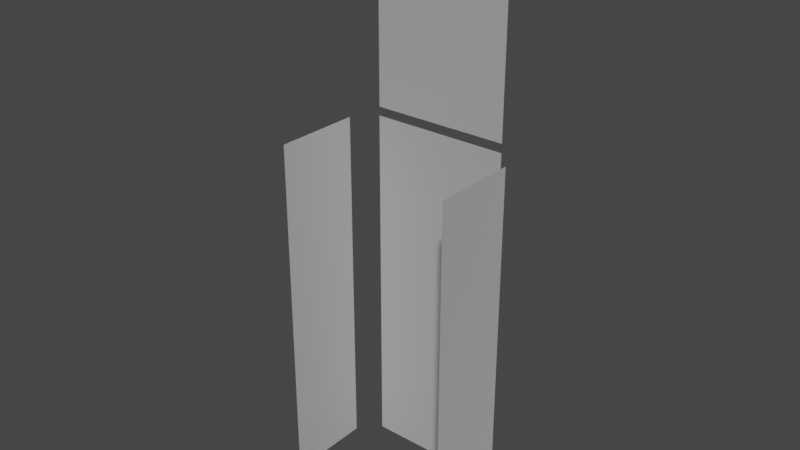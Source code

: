 # Source: szklo.blend  (saved by Blender 2.90.8; exported with 4.5.12 LTS)
import bpy
from mathutils import Matrix  # noqa: F401  (used for matrix-valued properties, if any)

bpy.ops.wm.read_factory_settings(use_empty=True)
scene = bpy.context.scene
scene.name = 'Scene'

# ---- collections
col_collection = bpy.data.collections.new('Collection'); scene.collection.children.link(col_collection)

# ---- materials (node trees are filled in below, after node groups)
mat_glass_001 = bpy.data.materials.new('Glass.001')
mat_glass_001.use_transparent_shadow = False
mat_glass_001.diffuse_color = (1.0, 1.0, 1.0, 1.0)
mat_glass_001.roughness = 0.8586
mat_glass_001.specular_intensity = 0.0
mat_glass_001.metallic = 1.0

# ---- material node trees
mat_glass_001.use_nodes = True; mat_glass_001.node_tree.nodes.clear()
_N = mat_glass_001.node_tree.nodes; _L = mat_glass_001.node_tree.links
n0 = _N.new('ShaderNodeBsdfPrincipled'); n0.name = 'Principled BSDF'; n0.location = (10, 300)
n0.distribution = 'GGX'
n0.subsurface_method = 'BURLEY'
n0.inputs[0].default_value = (1.0, 1.0, 1.0, 1.0)
n0.inputs[1].default_value = 1.0
n0.inputs[2].default_value = 0.8586
n0.inputs[3].default_value = 1.45
n0.inputs[13].default_value = 0.0
n0.inputs[27].default_value = (0.0, 0.0, 0.0, 1.0)
n0.inputs[28].default_value = 1.0
n1 = _N.new('ShaderNodeOutputMaterial'); n1.name = 'Material Output'; n1.location = (300, 300)
n2 = _N.new('ShaderNodeNormalMap'); n2.name = 'Normal Map'; n2.location = (-300, -300)
n2.label = 'Normal/Map'
_L.new(n0.outputs[0], n1.inputs[0])
_L.new(n2.outputs[0], n0.inputs[5])
n1.is_active_output = True

# ---- world
world_world = bpy.data.worlds.new('World'); scene.world = world_world
world_world.use_nodes = True; world_world.node_tree.nodes.clear()
_N = world_world.node_tree.nodes; _L = world_world.node_tree.links
n0 = _N.new('ShaderNodeOutputWorld'); n0.name = 'World Output'; n0.location = (300, 300)
n1 = _N.new('ShaderNodeBackground'); n1.name = 'Background'; n1.location = (10, 300)
n1.inputs[0].default_value = (0.05088, 0.05088, 0.05088, 1.0)
_L.new(n1.outputs[0], n0.inputs[0])
n0.is_active_output = True
world_world.color = (0.05088, 0.05088, 0.05088)
world_world.use_sun_shadow = False
world_world.sun_shadow_jitter_overblur = 0.0

# ---- meshes
me_003 = bpy.data.meshes.new('Меш.003')
me_003.from_pydata([(0.06188, -20.03, 8.396), (0.06187, 20.03, 8.396), (0.06188, -20.03, 51.9), (0.06188, 20.03, 51.9), (-1.498e-06, -20.03, -97.93), (-3.249e-06, 20.03, -97.93), (3.039e-06, -20.03, 5.858), (1.288e-06, 20.03, 5.858), (-5.932, 25.48, -97.93), (-30.87, 25.48, -97.93), (-5.932, 25.48, 5.858), (-30.87, 25.48, 5.858), (-5.932, -25.47, 5.858), (-5.932, -25.47, -97.93), (-30.87, -25.47, 5.858), (-30.87, -25.47, -97.93), (3.144e-06, -9.624, 65.87), (-1.393e-06, -16.66, 53.24), (-3.144e-06, 16.66, 53.24), (1.393e-06, 9.624, 65.87), (-2.268e-06, -9.916e-14, 53.24), (2.268e-06, 9.916e-14, 68.52), (8.757e-07, -14.39, 59.65), (-8.757e-07, 14.39, 59.65)], [], [(3, 2, 0), (3, 0, 1), (6, 4, 7), (7, 4, 5), (10, 9, 11), (9, 10, 8), (12, 15, 13), (15, 12, 14), (16, 20, 21), (20, 18, 23), (22, 17, 20), (23, 19, 20), (16, 22, 20), (19, 21, 20)])
me_003.polygons.foreach_set('use_smooth', [True] * 14)
_uv = me_003.uv_layers.new(name='UVChannel_1')
_uv.uv.foreach_set('vector', [0.9995, 0.3318, 0.6944, 0.3318, 0.6944, 0.0005, 0.9995, 0.3318, 0.6944, 0.0005, 0.9995, 0.0005, 0.0005, 0.791, 0.0005, 0.0005, 0.3056, 0.791, 0.3056, 0.791, 0.0005, 0.0005, 0.3056, 0.0005, 0.5014, 0.791, 0.6913, 0.0005, 0.6913, 0.791, 0.6913, 0.0005, 0.5014, 0.791, 0.5014, 0.0005, 0.4983, 0.791, 0.3084, 0.0005, 0.4983, 0.0005, 0.3084, 0.0005, 0.4983, 0.791, 0.3084, 0.791, 0.05244, 0.8899, 0.1273, 0.795, 0.1254, 0.9114, 0.1273, 0.795, 0.2542, 0.7971, 0.2361, 0.8457, 0.01692, 0.842, 0.0005, 0.7929, 0.1273, 0.795, 0.2361, 0.8457, 0.199, 0.8924, 0.1273, 0.795, 0.05244, 0.8899, 0.01692, 0.842, 0.1273, 0.795, 0.199, 0.8924, 0.1254, 0.9114, 0.1273, 0.795])
me_003.materials.append(mat_glass_001)
me_003.use_remesh_fix_poles = True
me_003.use_remesh_preserve_attributes = False
me_003.use_mirror_vertex_groups = False
me_003.update()
me_003.normals_split_custom_set([tuple(v) for v in zip(*[iter([1.0, 4.377e-08, -1.043e-07, 1.0, 4.377e-08, -1.043e-07, 1.0, 4.377e-08, -1.044e-07, 1.0, 4.377e-08, -1.043e-07, 1.0, 4.377e-08, -1.044e-07, 1.0, 4.377e-08, -1.044e-07, 1.0, 4.371e-08, -4.371e-08, 1.0, 4.371e-08, -4.371e-08, 1.0, 4.371e-08, -4.371e-08, 1.0, 4.371e-08, -4.371e-08, 1.0, 4.371e-08, -4.371e-08, 1.0, 4.371e-08, -4.371e-08, 7.65e-08, 1.0, -3.759e-08, 7.65e-08, 1.0, -3.775e-08, 7.65e-08, 1.0, -3.756e-08, 7.65e-08, 1.0, -3.775e-08, 7.65e-08, 1.0, -3.759e-08, 7.65e-08, 1.0, -3.778e-08, -7.65e-08, -1.0, 7.078e-09, -7.65e-08, -1.0, 4.009e-08, -7.65e-08, -1.0, 4.717e-08, -7.65e-08, -1.0, 4.009e-08, -7.65e-08, -1.0, 7.078e-09, -7.65e-08, -1.0, 0.0, 1.0, 1.042e-07, -3.493e-07, 1.0, 6.62e-08, -3.329e-07, 1.0, 9.099e-08, -2.969e-07, 1.0, 6.62e-08, -3.329e-07, 1.0, 5.257e-08, -3.352e-07, 1.0, 5.093e-08, -3.315e-07, 1.0, 4.738e-08, -3.84e-07, 1.0, 5.257e-08, -3.723e-07, 1.0, 6.62e-08, -3.329e-07, 1.0, 5.093e-08, -3.315e-07, 1.0, 3.001e-08, -3.129e-07, 1.0, 6.62e-08, -3.329e-07, 1.0, 1.042e-07, -3.493e-07, 1.0, 4.738e-08, -3.84e-07, 1.0, 6.62e-08, -3.329e-07, 1.0, 3.001e-08, -3.129e-07, 1.0, 9.099e-08, -2.969e-07, 1.0, 6.62e-08, -3.329e-07])] * 3)])

# ---- objects
ob_glass = bpy.data.objects.new('Glass', me_003)

# ---- transforms, parenting, visibility, modifiers, constraints
ob_glass.location = (0.1289, 0.0557, 1.464)
ob_glass.rotation_euler = (-1.629e-07, -0.0, 1.571)
ob_glass.scale = (0.01, 0.01, 0.01)
ob_glass.color = (0.8, 0.8, 0.8, 1.0)
ob_glass.lineart.crease_threshold = 0.0

# ---- collection membership
col_collection.objects.link(ob_glass)

# ---- scene / render settings (as saved in the file)
scene.frame_start = 1; scene.frame_end = 250; scene.frame_set(1)
scene.render.engine = 'BLENDER_EEVEE_NEXT'
scene.render.fps = 30
scene.cycles.use_denoising = False
scene.cycles.samples = 128
scene.cycles.sampling_pattern = 'TABULATED_SOBOL'
scene.cycles.use_adaptive_sampling = False
scene.cycles.use_light_tree = False
scene.view_settings.view_transform = 'Filmic'
bpy.context.view_layer.update()

# ---- added for rendering (the .blend has no active camera and no usable light): camera, sun
cam_auto = bpy.data.cameras.new('AutoCamera')
cam_auto.lens = 50.0
cam_auto.sensor_width = 36.0
cam_auto.clip_end = 1000.0
ob_auto_camera = bpy.data.objects.new('AutoCamera', cam_auto)
scene.collection.objects.link(ob_auto_camera)
ob_auto_camera.location = (1.76471, -2.06138, 2.6255)
ob_auto_camera.rotation_euler = (1.09748, -7.21219e-08, 0.694738)
scene.camera = ob_auto_camera
light_auto_sun = bpy.data.lights.new('AutoSun', 'SUN')
light_auto_sun.energy = 3.0
light_auto_sun.angle = 0.0523599
ob_auto_sun = bpy.data.objects.new('AutoSun', light_auto_sun)
scene.collection.objects.link(ob_auto_sun)
ob_auto_sun.rotation_euler = (0.872665, 0.174533, 0.523599)
bpy.context.view_layer.update()
